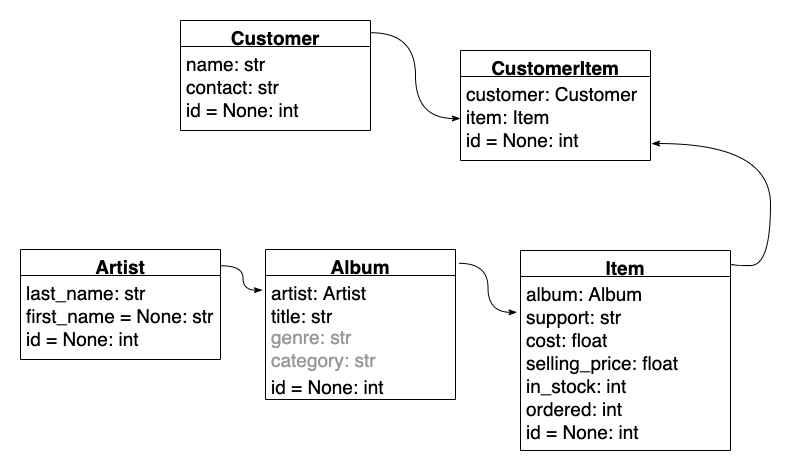

The diagram above was exported from draw.io. Its source (the exported page's mxGraphModel, read from the mxfile embedded in the PNG):
<mxGraphModel dx="946" dy="614" grid="1" gridSize="10" guides="1" tooltips="1" connect="1" arrows="1" fold="1" page="1" pageScale="1" pageWidth="1169" pageHeight="827" background="#FFFFFF" math="0" shadow="0">
  <root>
    <mxCell id="0" />
    <mxCell id="1" parent="0" />
    <mxCell id="2Jae0YGb4a3V0_xSEcEt-1" value="" style="rounded=0;whiteSpace=wrap;html=1;strokeColor=none;" parent="1" vertex="1">
      <mxGeometry x="70" y="120" width="790" height="470" as="geometry" />
    </mxCell>
    <mxCell id="u9U-idbLluus_YcavPxX-44" value="Artist" style="swimlane;fontStyle=1;align=center;verticalAlign=top;childLayout=stackLayout;horizontal=1;startSize=26;horizontalStack=0;resizeParent=1;resizeParentMax=0;resizeLast=0;collapsible=1;marginBottom=0;fontSize=19;" parent="1" vertex="1">
      <mxGeometry x="90" y="369" width="200" height="110" as="geometry" />
    </mxCell>
    <mxCell id="u9U-idbLluus_YcavPxX-45" value="last_name: str&#10;first_name = None: str&#10;id = None: int" style="text;strokeColor=none;fillColor=none;align=left;verticalAlign=top;spacingLeft=4;spacingRight=4;overflow=hidden;rotatable=0;points=[[0,0.5],[1,0.5]];portConstraint=eastwest;fontSize=19;" parent="u9U-idbLluus_YcavPxX-44" vertex="1">
      <mxGeometry y="26" width="200" height="84" as="geometry" />
    </mxCell>
    <mxCell id="u9U-idbLluus_YcavPxX-51" value="Album" style="swimlane;fontStyle=1;align=center;verticalAlign=top;childLayout=stackLayout;horizontal=1;startSize=26;horizontalStack=0;resizeParent=1;resizeParentMax=0;resizeLast=0;collapsible=1;marginBottom=0;fontSize=19;" parent="1" vertex="1">
      <mxGeometry x="335" y="369" width="190" height="150" as="geometry" />
    </mxCell>
    <mxCell id="u9U-idbLluus_YcavPxX-52" value="artist: Artist&#10;title: str&#10;" style="text;strokeColor=none;fillColor=none;align=left;verticalAlign=top;spacingLeft=4;spacingRight=4;overflow=hidden;rotatable=0;points=[[0,0.5],[1,0.5]];portConstraint=eastwest;fontSize=19;fontColor=#000000;" parent="u9U-idbLluus_YcavPxX-51" vertex="1">
      <mxGeometry y="26" width="190" height="44" as="geometry" />
    </mxCell>
    <mxCell id="OYfrpqPmtGYTuXGHWvKx-2" value="genre: str&#10;category: str" style="text;strokeColor=none;fillColor=none;align=left;verticalAlign=top;spacingLeft=4;spacingRight=4;overflow=hidden;rotatable=0;points=[[0,0.5],[1,0.5]];portConstraint=eastwest;fontSize=19;fontColor=#999999;" vertex="1" parent="u9U-idbLluus_YcavPxX-51">
      <mxGeometry y="70" width="190" height="50" as="geometry" />
    </mxCell>
    <mxCell id="OYfrpqPmtGYTuXGHWvKx-3" value="id = None: int" style="text;strokeColor=none;fillColor=none;align=left;verticalAlign=top;spacingLeft=4;spacingRight=4;overflow=hidden;rotatable=0;points=[[0,0.5],[1,0.5]];portConstraint=eastwest;fontSize=19;fontColor=#000000;" vertex="1" parent="u9U-idbLluus_YcavPxX-51">
      <mxGeometry y="120" width="190" height="30" as="geometry" />
    </mxCell>
    <mxCell id="u9U-idbLluus_YcavPxX-55" value="Customer" style="swimlane;fontStyle=1;align=center;verticalAlign=top;childLayout=stackLayout;horizontal=1;startSize=26;horizontalStack=0;resizeParent=1;resizeParentMax=0;resizeLast=0;collapsible=1;marginBottom=0;fontSize=19;" parent="1" vertex="1">
      <mxGeometry x="250" y="140" width="190" height="110" as="geometry" />
    </mxCell>
    <mxCell id="u9U-idbLluus_YcavPxX-56" value="name: str&#10;contact: str&#10;id = None: int" style="text;strokeColor=none;fillColor=none;align=left;verticalAlign=top;spacingLeft=4;spacingRight=4;overflow=hidden;rotatable=0;points=[[0,0.5],[1,0.5]];portConstraint=eastwest;fontSize=19;" parent="u9U-idbLluus_YcavPxX-55" vertex="1">
      <mxGeometry y="26" width="190" height="84" as="geometry" />
    </mxCell>
    <mxCell id="u9U-idbLluus_YcavPxX-59" value="CustomerItem" style="swimlane;fontStyle=1;align=center;verticalAlign=top;childLayout=stackLayout;horizontal=1;startSize=26;horizontalStack=0;resizeParent=1;resizeParentMax=0;resizeLast=0;collapsible=1;marginBottom=0;fontSize=19;" parent="1" vertex="1">
      <mxGeometry x="530" y="170" width="190" height="110" as="geometry" />
    </mxCell>
    <mxCell id="u9U-idbLluus_YcavPxX-60" value="customer: Customer&#10;item: Item&#10;id = None: int" style="text;strokeColor=none;fillColor=none;align=left;verticalAlign=top;spacingLeft=4;spacingRight=4;overflow=hidden;rotatable=0;points=[[0,0.5],[1,0.5]];portConstraint=eastwest;fontSize=19;" parent="u9U-idbLluus_YcavPxX-59" vertex="1">
      <mxGeometry y="26" width="190" height="84" as="geometry" />
    </mxCell>
    <mxCell id="u9U-idbLluus_YcavPxX-63" value="Item" style="swimlane;fontStyle=1;align=center;verticalAlign=top;childLayout=stackLayout;horizontal=1;startSize=26;horizontalStack=0;resizeParent=1;resizeParentMax=0;resizeLast=0;collapsible=1;marginBottom=0;fontSize=19;" parent="1" vertex="1">
      <mxGeometry x="590" y="370" width="210" height="200" as="geometry" />
    </mxCell>
    <mxCell id="u9U-idbLluus_YcavPxX-64" value="album: Album&#10;support: str&#10;cost: float&#10;selling_price: float&#10;in_stock: int&#10;ordered: int&#10;id = None: int" style="text;strokeColor=none;fillColor=none;align=left;verticalAlign=top;spacingLeft=4;spacingRight=4;overflow=hidden;rotatable=0;points=[[0,0.5],[1,0.5]];portConstraint=eastwest;fontSize=19;" parent="u9U-idbLluus_YcavPxX-63" vertex="1">
      <mxGeometry y="26" width="210" height="174" as="geometry" />
    </mxCell>
    <mxCell id="u9U-idbLluus_YcavPxX-68" style="edgeStyle=orthogonalEdgeStyle;curved=1;rounded=0;orthogonalLoop=1;jettySize=auto;html=1;exitX=1.002;exitY=0.148;exitDx=0;exitDy=0;entryX=-0.016;entryY=0.333;entryDx=0;entryDy=0;entryPerimeter=0;fontSize=19;startArrow=none;startFill=0;endArrow=classicThin;endFill=1;exitPerimeter=0;" parent="1" source="u9U-idbLluus_YcavPxX-44" target="u9U-idbLluus_YcavPxX-52" edge="1">
      <mxGeometry relative="1" as="geometry" />
    </mxCell>
    <mxCell id="u9U-idbLluus_YcavPxX-69" style="edgeStyle=orthogonalEdgeStyle;curved=1;rounded=0;orthogonalLoop=1;jettySize=auto;html=1;exitX=1.019;exitY=0.092;exitDx=0;exitDy=0;entryX=-0.016;entryY=0.206;entryDx=0;entryDy=0;entryPerimeter=0;fontSize=19;startArrow=none;startFill=0;endArrow=classicThin;endFill=1;exitPerimeter=0;" parent="1" source="u9U-idbLluus_YcavPxX-51" target="u9U-idbLluus_YcavPxX-64" edge="1">
      <mxGeometry relative="1" as="geometry" />
    </mxCell>
    <mxCell id="u9U-idbLluus_YcavPxX-71" style="edgeStyle=orthogonalEdgeStyle;curved=1;rounded=0;orthogonalLoop=1;jettySize=auto;html=1;exitX=1.002;exitY=0.111;exitDx=0;exitDy=0;entryX=0;entryY=0.5;entryDx=0;entryDy=0;fontSize=19;startArrow=none;startFill=0;endArrow=classicThin;endFill=1;exitPerimeter=0;" parent="1" source="u9U-idbLluus_YcavPxX-55" target="u9U-idbLluus_YcavPxX-60" edge="1">
      <mxGeometry relative="1" as="geometry" />
    </mxCell>
    <mxCell id="u9U-idbLluus_YcavPxX-72" style="edgeStyle=orthogonalEdgeStyle;curved=1;rounded=0;orthogonalLoop=1;jettySize=auto;html=1;exitX=1;exitY=0.065;exitDx=0;exitDy=0;fontSize=19;startArrow=none;startFill=0;endArrow=classicThin;endFill=1;entryX=1.005;entryY=0.798;entryDx=0;entryDy=0;entryPerimeter=0;exitPerimeter=0;" parent="1" source="u9U-idbLluus_YcavPxX-63" target="u9U-idbLluus_YcavPxX-60" edge="1">
      <mxGeometry relative="1" as="geometry">
        <Array as="points">
          <mxPoint x="840" y="385" />
          <mxPoint x="840" y="263" />
        </Array>
        <mxPoint x="840" y="260" as="targetPoint" />
      </mxGeometry>
    </mxCell>
  </root>
</mxGraphModel>